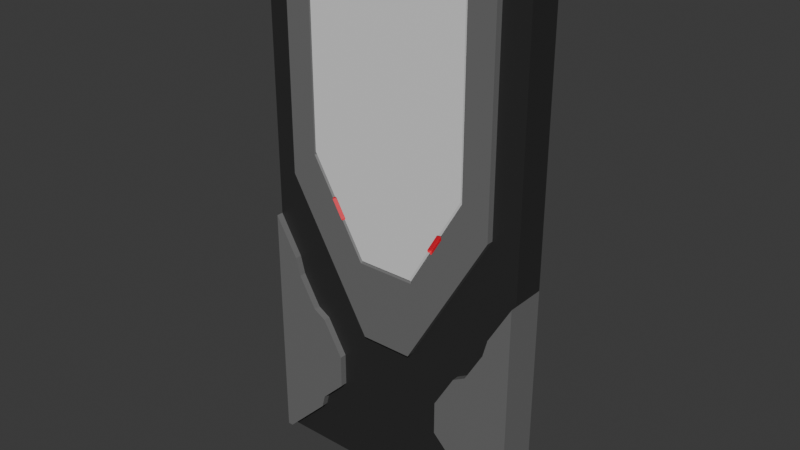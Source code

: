 # Source: D2_2_MockDoor.blend  (saved by Blender 4.5.90; exported with 4.5.12 LTS)
import bpy
from mathutils import Matrix  # noqa: F401  (used for matrix-valued properties, if any)

bpy.ops.wm.read_factory_settings(use_empty=True)
scene = bpy.context.scene
scene.name = 'Scene'

# ---- collections
col_collection = bpy.data.collections.new('Collection'); scene.collection.children.link(col_collection)

# ---- materials (node trees are filled in below, after node groups)
mat_material_001 = bpy.data.materials.new('Material.001')
mat_material_002 = bpy.data.materials.new('Material.002')
mat_material_003 = bpy.data.materials.new('Material.003')
mat_material_004 = bpy.data.materials.new('Material.004')

# ---- material node trees
mat_material_001.use_nodes = True; mat_material_001.node_tree.nodes.clear()
_N = mat_material_001.node_tree.nodes; _L = mat_material_001.node_tree.links
n0 = _N.new('ShaderNodeBsdfPrincipled'); n0.name = 'Principled BSDF'; n0.location = (-200, 100)
n0.inputs[0].default_value = (0.1617, 0.1617, 0.1617, 1.0)
n1 = _N.new('ShaderNodeOutputMaterial'); n1.name = 'Material Output'; n1.location = (200, 100)
_L.new(n0.outputs[0], n1.inputs[0])
n1.is_active_output = True
mat_material_002.use_nodes = True; mat_material_002.node_tree.nodes.clear()
_N = mat_material_002.node_tree.nodes; _L = mat_material_002.node_tree.links
n0 = _N.new('ShaderNodeBsdfPrincipled'); n0.name = 'Principled BSDF'; n0.location = (-200, 100)
n0.inputs[0].default_value = (0.0253, 0.0253, 0.0253, 1.0)
n1 = _N.new('ShaderNodeOutputMaterial'); n1.name = 'Material Output'; n1.location = (200, 100)
_L.new(n0.outputs[0], n1.inputs[0])
n1.is_active_output = True
mat_material_003.use_nodes = True; mat_material_003.node_tree.nodes.clear()
_N = mat_material_003.node_tree.nodes; _L = mat_material_003.node_tree.links
n0 = _N.new('ShaderNodeBsdfPrincipled'); n0.name = 'Principled BSDF'; n0.location = (-200, 100)
n1 = _N.new('ShaderNodeOutputMaterial'); n1.name = 'Material Output'; n1.location = (200, 100)
_L.new(n0.outputs[0], n1.inputs[0])
n1.is_active_output = True
mat_material_004.use_nodes = True; mat_material_004.node_tree.nodes.clear()
_N = mat_material_004.node_tree.nodes; _L = mat_material_004.node_tree.links
n0 = _N.new('ShaderNodeBsdfPrincipled'); n0.name = 'Principled BSDF'; n0.location = (-200, 100)
n0.inputs[0].default_value = (0.8008, 0.01726, 0.04359, 1.0)
n1 = _N.new('ShaderNodeOutputMaterial'); n1.name = 'Material Output'; n1.location = (200, 100)
_L.new(n0.outputs[0], n1.inputs[0])
n1.is_active_output = True

# ---- world
world_world = bpy.data.worlds.new('World'); scene.world = world_world
world_world.use_nodes = True; world_world.node_tree.nodes.clear()
_N = world_world.node_tree.nodes; _L = world_world.node_tree.links
n0 = _N.new('ShaderNodeOutputWorld'); n0.name = 'World Output'; n0.location = (200, 100)
n1 = _N.new('ShaderNodeBackground'); n1.name = 'Background'; n1.location = (-200, 100)
n1.inputs[0].default_value = (0.05088, 0.05088, 0.05088, 1.0)
_L.new(n1.outputs[0], n0.inputs[0])
n0.is_active_output = True
world_world.color = (0.05088, 0.05088, 0.05088)
world_world.sun_shadow_jitter_overblur = 0.0

# ---- meshes
me_plane = bpy.data.meshes.new('Plane')
me_plane.from_pydata([(1.0, -2.0, 0.0), (1.0, 2.0, 0.0), (0.0, -2.0, 0.0), (0.0, 2.0, 0.0), (0.0, -0.2872, 0.0), (0.5972, 2.0, 0.0), (0.2082, -0.2872, 0.0), (0.5972, 0.3866, 0.0), (0.0, -0.8709, 0.0), (0.8045, 2.0, 0.0), (0.1913, -0.8709, 0.0), (0.8045, 0.1913, 0.0), (1.0, -0.1909, 0.0), (0.9622, -2.0, 0.0), (0.5746, -0.8893, 0.0), (0.4255, -1.392, 0.0), (0.6266, -1.664, 0.0), (1.0, -0.1909, 0.0), (0.5972, 2.0, 0.0), (0.0, -0.2872, 0.0), (0.0, -0.8709, 0.0), (0.8045, 2.0, 0.0), (0.2082, -0.2872, 0.0), (0.5972, 0.3866, 0.0), (0.1913, -0.8709, 0.0), (0.8045, 0.1913, 0.0), (0.8337, -0.4789, 0.0), (0.7989, -0.6087, 0.0), (0.6681, -0.8353, 0.0), (0.5746, -0.8893, 0.0), (0.4255, -1.147, 0.0), (0.4255, -1.392, 0.0), (0.6006, -1.567, 0.0), (0.6266, -1.664, 0.0), (0.9622, -2.0, 0.0), (0.5972, 2.0, 0.0), (0.0, 2.0, 0.0), (0.0, -0.2872, 0.0), (0.0, -0.8709, 0.0), (0.0, -0.2872, 0.0), (0.8045, 2.0, 0.0), (0.5972, 2.0, 0.0), (0.2082, -0.2872, 0.0), (0.5972, 0.3866, 0.0), (0.8337, -0.4789, 0.0), (0.5972, 0.3866, 0.0), (0.2082, -0.2872, 0.0), (0.1913, -0.8709, 0.0), (0.8045, 0.1913, 0.0), (0.7989, -0.6087, 0.0), (0.6681, -0.8353, 0.0), (0.4255, -1.147, 0.0), (0.6006, -1.567, 0.0), (0.9622, -2.0, 0.3), (1.0, -2.0, 0.3), (0.5972, 2.0, 0.3), (0.0, 2.0, 0.3), (0.0, -0.8709, 0.3), (0.8045, 2.0, 0.3), (1.0, -0.1909, 0.3), (0.6266, -1.664, 0.3), (0.8337, -0.4789, 0.3), (0.1913, -0.8709, 0.3), (0.8045, 0.1913, 0.3), (0.7989, -0.6087, 0.3), (0.6681, -0.8353, 0.3), (0.5746, -0.8893, 0.3), (0.4255, -1.147, 0.3), (0.4255, -1.392, 0.3), (0.6006, -1.567, 0.3), (1.0, -0.1909, 0.25), (1.0, 2.0, 0.25), (0.0, -2.0, 0.25), (0.0, -0.8709, 0.25), (0.8045, 2.0, 0.25), (0.1913, -0.8709, 0.25), (0.8045, 0.1913, 0.25), (0.9622, -2.0, 0.25), (0.8337, -0.4789, 0.25), (0.7989, -0.6087, 0.25), (0.6681, -0.8353, 0.25), (0.5746, -0.8893, 0.25), (0.4255, -1.147, 0.25), (0.4255, -1.392, 0.25), (0.6006, -1.567, 0.25), (0.6266, -1.664, 0.25), (0.4221, 0.1247, 0.3), (0.44, 0.1143, 0.2793), (0.3654, -0.01497, 0.2793), (0.3474, -0.004619, 0.3), (0.44, 0.1143, 0.2793), (0.458, 0.1039, 0.3), (0.3833, -0.02533, 0.3), (0.3654, -0.01497, 0.2793), (0.0, -0.2994, 0.3), (0.0, -0.2872, 0.2878), (0.6094, 2.0, 0.3), (0.6094, 0.3833, 0.3), (0.2152, -0.2994, 0.3), (0.2082, -0.2872, 0.2878), (0.4548, 0.1156, 0.3), (0.4443, 0.1217, 0.2878), (0.3611, -0.02239, 0.2878), (0.3716, -0.02846, 0.3), (0.0, -0.2872, 0.2895), (0.0, -0.2767, 0.3), (0.2021, -0.2767, 0.3), (0.2082, -0.2872, 0.2895), (0.5972, 0.4076, 0.3), (0.5972, 0.3866, 0.2895), (0.4451, 0.1231, 0.2895), (0.436, 0.1284, 0.3), (0.3512, -0.01853, 0.3), (0.3603, -0.02379, 0.2895), (0.5972, 2.0, 0.2773), (0.6047, 2.0, 0.2953), (0.6047, 0.3846, 0.2953), (0.5972, 0.3866, 0.2773), (0.5919, 0.3774, 0.2878)], [], [(2, 8, 24, 25, 9, 1, 17, 26, 27, 28, 29, 30, 31, 32, 33, 13), (19, 3, 18, 23, 22), (20, 4, 6, 7, 5, 21, 11, 10), (12, 0, 34, 16, 52, 15, 51, 14, 50, 49, 44), (52, 16, 60, 69), (0, 12, 59, 54), (4, 20, 38, 39), (5, 7, 45, 41), (21, 5, 41, 40), (6, 4, 39, 46), (19, 22, 42, 37), (20, 10, 47, 38), (22, 23, 43, 42), (11, 21, 40, 48), (23, 18, 35, 43), (7, 6, 46, 45), (18, 3, 36, 35), (10, 11, 48, 47), (3, 19, 37, 36), (59, 61, 64, 65, 66, 67, 68, 69, 60, 53, 54), (35, 36, 56, 55), (47, 48, 63, 62), (16, 34, 53, 60), (44, 49, 64, 61), (12, 44, 61, 59), (49, 50, 65, 64), (50, 14, 66, 65), (14, 51, 67, 66), (38, 47, 62, 57), (51, 15, 68, 67), (48, 40, 58, 63), (15, 52, 69, 68), (34, 0, 54, 53), (72, 77, 85, 84, 83, 82, 81, 80, 79, 78, 70, 71, 74, 76, 75, 73), (28, 27, 79, 80), (24, 8, 73, 75), (29, 28, 80, 81), (25, 24, 75, 76), (30, 29, 81, 82), (9, 25, 76, 74), (31, 30, 82, 83), (32, 31, 83, 84), (2, 13, 77, 72), (33, 32, 84, 85), (17, 1, 71, 70), (26, 17, 70, 78), (8, 2, 72, 73), (13, 33, 85, 77), (27, 26, 78, 79), (1, 9, 74, 71), (86, 89, 88, 87), (90, 93, 92, 91), (94, 98, 99, 95), (98, 103, 102, 99), (57, 62, 63, 58, 96, 97, 100, 91, 92, 103, 98, 94), (46, 39, 95, 99), (39, 38, 57, 94, 95), (90, 91, 100, 101), (92, 93, 102, 103), (116, 117, 118), (104, 107, 106, 105), (107, 113, 112, 106), (110, 109, 108, 111), (114, 117, 116, 115), (105, 106, 112, 89, 86, 111, 108, 55, 56), (37, 42, 107, 104), (36, 37, 104, 105, 56), (42, 43, 109, 110, 87, 88, 113, 107), (43, 35, 55, 108, 109), (86, 87, 110, 111), (88, 89, 112, 113), (40, 41, 114, 115, 96, 58), (97, 96, 115, 116), (41, 45, 117, 114), (100, 97, 116, 118, 101), (45, 46, 99, 102, 93, 90, 101, 118, 117)])
me_plane.polygons.foreach_set('material_index', [1, 2, 0, 0, 0, 0, 0, 0, 0, 0, 2, 0, 2, 0, 2, 0, 2, 0, 2, 0, 2, 0, 0, 0, 0, 0, 0, 0, 0, 0, 0, 0, 0, 1, 1, 1, 1, 1, 1, 1, 1, 1, 1, 1, 1, 1, 1, 1, 1, 1, 3, 3, 0, 0, 0, 0, 0, 3, 3, 0, 2, 2, 2, 0, 2, 2, 2, 2, 2, 3, 3, 0, 0, 0, 0, 0])
_uv = me_plane.uv_layers.new(name='UVMap')
_uv.uv.foreach_set('vector', [0.5, 0.0, 0.5, 0.2823, 0.5956, 0.2823, 0.9023, 0.5478, 0.9023, 1.0, 1.0, 1.0, 1.0, 0.4523, 0.9169, 0.3803, 0.8995, 0.3478, 0.8341, 0.2912, 0.7873, 0.2777, 0.7128, 0.2131, 0.7128, 0.1519, 0.8003, 0.1082, 0.8133, 0.08389, 0.9811, 0.0, 0.5, 0.4282, 0.5, 1.0, 0.7986, 1.0, 0.7986, 0.5966, 0.6041, 0.4282, 0.5, 0.2823, 0.5, 0.4282, 0.6041, 0.4282, 0.7986, 0.5966, 0.7986, 1.0, 0.9023, 1.0, 0.9023, 0.5478, 0.5956, 0.2823, 1.0, 0.4523, 1.0, 0.0, 0.9811, 0.0, 0.8133, 0.08389, 0.8003, 0.1082, 0.7128, 0.1519, 0.7128, 0.2131, 0.7873, 0.2777, 0.8341, 0.2912, 0.8995, 0.3478, 0.9169, 0.3803, 0.8003, 0.1082, 0.8133, 0.08389, 0.8133, 0.08389, 0.8003, 0.1082, 1.0, 0.0, 1.0, 0.4523, 1.0, 0.4523, 1.0, 0.0, 0.5, 0.4282, 0.5, 0.2823, 0.5, 0.2823, 0.5, 0.4282, 0.7986, 1.0, 0.7986, 0.5966, 0.7986, 0.5966, 0.7986, 1.0, 0.9023, 1.0, 0.7986, 1.0, 0.7986, 1.0, 0.9023, 1.0, 0.6041, 0.4282, 0.5, 0.4282, 0.5, 0.4282, 0.6041, 0.4282, 0.5, 0.4282, 0.6041, 0.4282, 0.6041, 0.4282, 0.5, 0.4282, 0.5, 0.2823, 0.5956, 0.2823, 0.5956, 0.2823, 0.5, 0.2823, 0.6041, 0.4282, 0.7986, 0.5966, 0.7986, 0.5966, 0.6041, 0.4282, 0.9023, 0.5478, 0.9023, 1.0, 0.9023, 1.0, 0.9023, 0.5478, 0.7986, 0.5966, 0.7986, 1.0, 0.7986, 1.0, 0.7986, 0.5966, 0.7986, 0.5966, 0.6041, 0.4282, 0.6041, 0.4282, 0.7986, 0.5966, 0.7986, 1.0, 0.5, 1.0, 0.5, 1.0, 0.7986, 1.0, 0.5956, 0.2823, 0.9023, 0.5478, 0.9023, 0.5478, 0.5956, 0.2823, 0.5, 1.0, 0.5, 0.4282, 0.5, 0.4282, 0.5, 1.0, 1.0, 0.4523, 0.9169, 0.3803, 0.8995, 0.3478, 0.8341, 0.2912, 0.7873, 0.2777, 0.7128, 0.2131, 0.7128, 0.1519, 0.8003, 0.1082, 0.8133, 0.08389, 0.9811, 0.0, 1.0, 0.0, 0.7986, 1.0, 0.5, 1.0, 0.5, 1.0, 0.7986, 1.0, 0.5956, 0.2823, 0.9023, 0.5478, 0.9023, 0.5478, 0.5956, 0.2823, 0.8133, 0.08389, 0.9811, 0.0, 0.9811, 0.0, 0.8133, 0.08389, 0.9169, 0.3803, 0.8995, 0.3478, 0.8995, 0.3478, 0.9169, 0.3803, 1.0, 0.4523, 0.9169, 0.3803, 0.9169, 0.3803, 1.0, 0.4523, 0.8995, 0.3478, 0.8341, 0.2912, 0.8341, 0.2912, 0.8995, 0.3478, 0.8341, 0.2912, 0.7873, 0.2777, 0.7873, 0.2777, 0.8341, 0.2912, 0.7873, 0.2777, 0.7128, 0.2131, 0.7128, 0.2131, 0.7873, 0.2777, 0.5, 0.2823, 0.5956, 0.2823, 0.5956, 0.2823, 0.5, 0.2823, 0.7128, 0.2131, 0.7128, 0.1519, 0.7128, 0.1519, 0.7128, 0.2131, 0.9023, 0.5478, 0.9023, 1.0, 0.9023, 1.0, 0.9023, 0.5478, 0.7128, 0.1519, 0.8003, 0.1082, 0.8003, 0.1082, 0.7128, 0.1519, 0.9811, 0.0, 1.0, 0.0, 1.0, 0.0, 0.9811, 0.0, 0.5, 0.0, 0.9811, 0.0, 0.8133, 0.08389, 0.8003, 0.1082, 0.7128, 0.1519, 0.7128, 0.2131, 0.7873, 0.2777, 0.8341, 0.2912, 0.8995, 0.3478, 0.9169, 0.3803, 1.0, 0.4523, 1.0, 1.0, 0.9023, 1.0, 0.9023, 0.5478, 0.5956, 0.2823, 0.5, 0.2823, 0.8341, 0.2912, 0.8995, 0.3478, 0.8995, 0.3478, 0.8341, 0.2912, 0.5956, 0.2823, 0.5, 0.2823, 0.5, 0.2823, 0.5956, 0.2823, 0.7873, 0.2777, 0.8341, 0.2912, 0.8341, 0.2912, 0.7873, 0.2777, 0.9023, 0.5478, 0.5956, 0.2823, 0.5956, 0.2823, 0.9023, 0.5478, 0.7128, 0.2131, 0.7873, 0.2777, 0.7873, 0.2777, 0.7128, 0.2131, 0.9023, 1.0, 0.9023, 0.5478, 0.9023, 0.5478, 0.9023, 1.0, 0.7128, 0.1519, 0.7128, 0.2131, 0.7128, 0.2131, 0.7128, 0.1519, 0.8003, 0.1082, 0.7128, 0.1519, 0.7128, 0.1519, 0.8003, 0.1082, 0.5, 0.0, 0.9811, 0.0, 0.9811, 0.0, 0.5, 0.0, 0.8133, 0.08389, 0.8003, 0.1082, 0.8003, 0.1082, 0.8133, 0.08389, 1.0, 0.4523, 1.0, 1.0, 1.0, 1.0, 1.0, 0.4523, 0.9169, 0.3803, 1.0, 0.4523, 1.0, 0.4523, 0.9169, 0.3803, 0.5, 0.2823, 0.5, 0.0, 0.5, 0.0, 0.5, 0.2823, 0.9811, 0.0, 0.8133, 0.08389, 0.8133, 0.08389, 0.9811, 0.0, 0.8995, 0.3478, 0.9169, 0.3803, 0.9169, 0.3803, 0.8995, 0.3478, 1.0, 1.0, 0.9023, 1.0, 0.9023, 1.0, 1.0, 1.0, 0.711, 0.5312, 0.6737, 0.4988, 0.6827, 0.4963, 0.72, 0.5286, 0.72, 0.5286, 0.6827, 0.4963, 0.6917, 0.4937, 0.729, 0.526, 0.5, 0.4252, 0.6076, 0.4252, 0.6041, 0.4282, 0.5, 0.4282, 0.6076, 0.4252, 0.6858, 0.4929, 0.6806, 0.4944, 0.6041, 0.4282, 0.5, 0.2823, 0.5956, 0.2823, 0.9023, 0.5478, 0.9023, 1.0, 0.8047, 1.0, 0.8047, 0.5958, 0.7274, 0.5289, 0.729, 0.526, 0.6917, 0.4937, 0.6858, 0.4929, 0.6076, 0.4252, 0.5, 0.4252, 0.6041, 0.4282, 0.5, 0.4282, 0.5, 0.4282, 0.6041, 0.4282, 0.5, 0.4282, 0.5, 0.2823, 0.5, 0.2823, 0.5, 0.4252, 0.5, 0.4282, 0.72, 0.5286, 0.729, 0.526, 0.7274, 0.5289, 0.7221, 0.5304, 0.6917, 0.4937, 0.6827, 0.4963, 0.6806, 0.4944, 0.6858, 0.4929, 0.8023, 0.5961, 0.7986, 0.5966, 0.796, 0.5944, 0.5, 0.4282, 0.6041, 0.4282, 0.6011, 0.4308, 0.5, 0.4308, 0.6041, 0.4282, 0.6801, 0.4941, 0.6756, 0.4954, 0.6011, 0.4308, 0.7226, 0.5308, 0.7986, 0.5966, 0.7986, 0.6019, 0.718, 0.5321, 0.7986, 1.0, 0.7986, 0.5966, 0.8023, 0.5961, 0.8023, 1.0, 0.5, 0.4308, 0.6011, 0.4308, 0.6756, 0.4954, 0.6737, 0.4988, 0.711, 0.5312, 0.718, 0.5321, 0.7986, 0.6019, 0.7986, 1.0, 0.5, 1.0, 0.5, 0.4282, 0.6041, 0.4282, 0.6041, 0.4282, 0.5, 0.4282, 0.5, 1.0, 0.5, 0.4282, 0.5, 0.4282, 0.5, 0.4308, 0.5, 1.0, 0.6041, 0.4282, 0.7986, 0.5966, 0.7986, 0.5966, 0.7226, 0.5308, 0.72, 0.5286, 0.6827, 0.4963, 0.6801, 0.4941, 0.6041, 0.4282, 0.7986, 0.5966, 0.7986, 1.0, 0.7986, 1.0, 0.7986, 0.6019, 0.7986, 0.5966, 0.711, 0.5312, 0.72, 0.5286, 0.7226, 0.5308, 0.718, 0.5321, 0.6827, 0.4963, 0.6737, 0.4988, 0.6756, 0.4954, 0.6801, 0.4941, 0.9023, 1.0, 0.7986, 1.0, 0.7986, 1.0, 0.8023, 1.0, 0.8047, 1.0, 0.9023, 1.0, 0.8047, 0.5958, 0.8047, 1.0, 0.8023, 1.0, 0.8023, 0.5961, 0.7986, 1.0, 0.7986, 0.5966, 0.7986, 0.5966, 0.7986, 1.0, 0.7274, 0.5289, 0.8047, 0.5958, 0.8023, 0.5961, 0.796, 0.5944, 0.7221, 0.5304, 0.7986, 0.5966, 0.6041, 0.4282, 0.6041, 0.4282, 0.6806, 0.4944, 0.6827, 0.4963, 0.72, 0.5286, 0.7221, 0.5304, 0.796, 0.5944, 0.7986, 0.5966])
me_plane.materials.append(mat_material_001)
me_plane.materials.append(mat_material_002)
me_plane.materials.append(mat_material_003)
me_plane.materials.append(mat_material_004)
me_plane.update()

# ---- objects
ob_plane = bpy.data.objects.new('Plane', me_plane)

# ---- transforms, parenting, visibility, modifiers, constraints
ob_plane.location = (0.0, 0.15, 2.0)
ob_plane.rotation_euler = (1.571, -0.0, 0.0)
_m = ob_plane.modifiers.new('Mirror', 'MIRROR')

# ---- collection membership
col_collection.objects.link(ob_plane)

# ---- scene / render settings (as saved in the file)
scene.frame_start = 1; scene.frame_end = 250; scene.frame_set(1)
scene.render.engine = 'BLENDER_EEVEE_NEXT'
bpy.context.view_layer.update()

# ---- added for rendering (the .blend has no active camera and no usable light): camera, sun
cam_auto = bpy.data.cameras.new('AutoCamera')
cam_auto.lens = 50.0
cam_auto.sensor_width = 36.0
cam_auto.clip_end = 1000.0
ob_auto_camera = bpy.data.objects.new('AutoCamera', cam_auto)
scene.collection.objects.link(ob_auto_camera)
ob_auto_camera.location = (4.14703, -4.97644, 5.31762)
ob_auto_camera.rotation_euler = (1.09748, -7.21219e-08, 0.694738)
scene.camera = ob_auto_camera
light_auto_sun = bpy.data.lights.new('AutoSun', 'SUN')
light_auto_sun.energy = 3.0
light_auto_sun.angle = 0.0523599
ob_auto_sun = bpy.data.objects.new('AutoSun', light_auto_sun)
scene.collection.objects.link(ob_auto_sun)
ob_auto_sun.rotation_euler = (0.872665, 0.174533, 0.523599)
bpy.context.view_layer.update()
